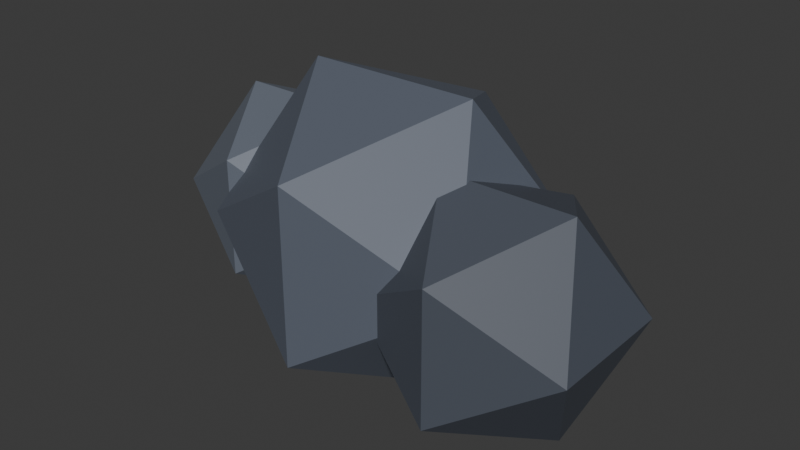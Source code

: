 # Source: storm_cloud.blend  (saved by Blender 5.3.31; exported with 4.5.12 LTS)
import bpy
from mathutils import Matrix  # noqa: F401  (used for matrix-valued properties, if any)

bpy.ops.wm.read_factory_settings(use_empty=True)
scene = bpy.context.scene
scene.name = 'FC Lightning cloud'

# ---- collections
col_collection = bpy.data.collections.new('Collection'); scene.collection.children.link(col_collection)
col_fc_asset = bpy.data.collections.new('FC_Asset'); scene.collection.children.link(col_fc_asset)
col_fc_helpers = bpy.data.collections.new('FC_Helpers'); scene.collection.children.link(col_fc_helpers)

# ---- materials (node trees are filled in below, after node groups)
mat_fc_vertexcolor = bpy.data.materials.new('FC_VertexColor')
mat_fc_vertexcolor.use_backface_culling = True
mat_fc_reference = bpy.data.materials.new('FC_Reference')
mat_fc_reference.diffuse_color = (0.55, 0.58, 0.65, 1.0)
mat_fc_label = bpy.data.materials.new('FC_Label')
mat_fc_label.diffuse_color = (0.95, 0.95, 0.95, 1.0)

# ---- material node trees
mat_fc_vertexcolor.use_nodes = True; mat_fc_vertexcolor.node_tree.nodes.clear()
_N = mat_fc_vertexcolor.node_tree.nodes; _L = mat_fc_vertexcolor.node_tree.links
n0 = _N.new('ShaderNodeBsdfPrincipled'); n0.name = 'Principled BSDF'; n0.location = (10, 300)
n0.inputs[2].default_value = 0.6
n0.inputs[10].default_value = 0.005
n1 = _N.new('ShaderNodeOutputMaterial'); n1.name = 'Material Output'; n1.location = (300, 300)
n2 = _N.new('ShaderNodeAttribute'); n2.name = 'Attribute'; n2.location = (-450, -30)
n2.attribute_name = 'Color'
_L.new(n0.outputs[0], n1.inputs[0])
_L.new(n2.outputs[0], n0.inputs[0])
n1.is_active_output = True
mat_fc_reference.use_nodes = True; mat_fc_reference.node_tree.nodes.clear()
_N = mat_fc_reference.node_tree.nodes; _L = mat_fc_reference.node_tree.links
n0 = _N.new('ShaderNodeBsdfPrincipled'); n0.name = 'Principled BSDF'; n0.location = (-200, 100)
n0.inputs[10].default_value = 0.005
n1 = _N.new('ShaderNodeOutputMaterial'); n1.name = 'Material Output'; n1.location = (200, 100)
_L.new(n0.outputs[0], n1.inputs[0])
n1.is_active_output = True
mat_fc_label.use_nodes = True; mat_fc_label.node_tree.nodes.clear()
_N = mat_fc_label.node_tree.nodes; _L = mat_fc_label.node_tree.links
n0 = _N.new('ShaderNodeBsdfPrincipled'); n0.name = 'Principled BSDF'; n0.location = (-200, 100)
n0.inputs[10].default_value = 0.005
n1 = _N.new('ShaderNodeOutputMaterial'); n1.name = 'Material Output'; n1.location = (200, 100)
_L.new(n0.outputs[0], n1.inputs[0])
n1.is_active_output = True

# ---- world
world_world = bpy.data.worlds.new('World'); scene.world = world_world
world_world.use_nodes = True; world_world.node_tree.nodes.clear()
_N = world_world.node_tree.nodes; _L = world_world.node_tree.links
n0 = _N.new('ShaderNodeOutputWorld'); n0.name = 'World Output'; n0.location = (200, 100)
n1 = _N.new('ShaderNodeBackground'); n1.name = 'Background'; n1.location = (-200, 100)
n1.inputs[0].default_value = (0.05088, 0.05088, 0.05088, 1.0)
_L.new(n1.outputs[0], n0.inputs[0])
n0.is_active_output = True
world_world.color = (0.05088, 0.05088, 0.05088)
world_world.sun_shadow_jitter_overblur = 0.0

# ---- meshes
me_mesh_0 = bpy.data.meshes.new('Mesh_0')
me_mesh_0.from_pydata([(-1.361, -0.8412, 0.0), (0.0, -1.361, 0.8412), (-0.8412, 0.0, 1.361), (0.0, -1.361, 0.8412), (0.8412, 0.0, 1.361), (-0.8412, 0.0, 1.361), (0.8412, 0.0, 1.361), (0.0, 1.361, 0.8412), (-0.8412, 0.0, 1.361), (0.0, 1.361, 0.8412), (-1.361, 0.8412, 0.0), (-0.8412, 0.0, 1.361), (-1.361, 0.8412, 0.0), (-1.361, -0.8412, 0.0), (-0.8412, 0.0, 1.361), (0.0, -1.361, 0.8412), (1.361, -0.8412, 0.0), (0.8412, 0.0, 1.361), (-1.361, -0.8412, 0.0), (0.0, -1.361, -0.8412), (0.0, -1.361, 0.8412), (-1.361, 0.8412, 0.0), (-0.8412, 0.0, -1.361), (-1.361, -0.8412, 0.0), (0.0, 1.361, 0.8412), (0.0, 1.361, -0.8412), (-1.361, 0.8412, 0.0), (0.8412, 0.0, 1.361), (1.361, 0.8412, 0.0), (0.0, 1.361, 0.8412), (1.361, -0.8412, 0.0), (0.0, -1.361, -0.8412), (0.8412, 0.0, -1.361), (0.0, -1.361, -0.8412), (-0.8412, 0.0, -1.361), (0.8412, 0.0, -1.361), (-0.8412, 0.0, -1.361), (0.0, 1.361, -0.8412), (0.8412, 0.0, -1.361), (0.0, 1.361, -0.8412), (1.361, 0.8412, 0.0), (0.8412, 0.0, -1.361), (1.361, 0.8412, 0.0), (1.361, -0.8412, 0.0), (0.8412, 0.0, -1.361), (1.361, -0.8412, 0.0), (0.0, -1.361, 0.8412), (0.0, -1.361, -0.8412), (0.0, -1.361, -0.8412), (-1.361, -0.8412, 0.0), (-0.8412, 0.0, -1.361), (-0.8412, 0.0, -1.361), (-1.361, 0.8412, 0.0), (0.0, 1.361, -0.8412), (0.0, 1.361, -0.8412), (0.0, 1.361, 0.8412), (1.361, 0.8412, 0.0), (1.361, 0.8412, 0.0), (0.8412, 0.0, 1.361), (1.361, -0.8412, 0.0), (0.3792, -0.9309, -0.2), (1.4, -1.321, 0.4309), (0.7691, -0.3, 0.8208), (1.4, -1.321, 0.4309), (2.031, -0.3, 0.8208), (0.7691, -0.3, 0.8208), (2.031, -0.3, 0.8208), (1.4, 0.7208, 0.4309), (0.7691, -0.3, 0.8208), (1.4, 0.7208, 0.4309), (0.3792, 0.3309, -0.2), (0.7691, -0.3, 0.8208), (0.3792, 0.3309, -0.2), (0.3792, -0.9309, -0.2), (0.7691, -0.3, 0.8208), (1.4, -1.321, 0.4309), (2.421, -0.9309, -0.2), (2.031, -0.3, 0.8208), (0.3792, -0.9309, -0.2), (1.4, -1.321, -0.8309), (1.4, -1.321, 0.4309), (0.3792, 0.3309, -0.2), (0.7691, -0.3, -1.221), (0.3792, -0.9309, -0.2), (1.4, 0.7208, 0.4309), (1.4, 0.7208, -0.8309), (0.3792, 0.3309, -0.2), (2.031, -0.3, 0.8208), (2.421, 0.3309, -0.2), (1.4, 0.7208, 0.4309), (2.421, -0.9309, -0.2), (1.4, -1.321, -0.8309), (2.031, -0.3, -1.221), (1.4, -1.321, -0.8309), (0.7691, -0.3, -1.221), (2.031, -0.3, -1.221), (0.7691, -0.3, -1.221), (1.4, 0.7208, -0.8309), (2.031, -0.3, -1.221), (1.4, 0.7208, -0.8309), (2.421, 0.3309, -0.2), (2.031, -0.3, -1.221), (2.421, 0.3309, -0.2), (2.421, -0.9309, -0.2), (2.031, -0.3, -1.221), (2.421, -0.9309, -0.2), (1.4, -1.321, 0.4309), (1.4, -1.321, -0.8309), (1.4, -1.321, -0.8309), (0.3792, -0.9309, -0.2), (0.7691, -0.3, -1.221), (0.7691, -0.3, -1.221), (0.3792, 0.3309, -0.2), (1.4, 0.7208, -0.8309), (1.4, 0.7208, -0.8309), (1.4, 0.7208, 0.4309), (2.421, 0.3309, -0.2), (2.421, 0.3309, -0.2), (2.031, -0.3, 0.8208), (2.421, -0.9309, -0.2), (-2.236, -0.3783, -0.1), (-1.3, -0.7357, 0.4783), (-1.878, 0.2, 0.8357), (-1.3, -0.7357, 0.4783), (-0.7217, 0.2, 0.8357), (-1.878, 0.2, 0.8357), (-0.7217, 0.2, 0.8357), (-1.3, 1.136, 0.4783), (-1.878, 0.2, 0.8357), (-1.3, 1.136, 0.4783), (-2.236, 0.7783, -0.1), (-1.878, 0.2, 0.8357), (-2.236, 0.7783, -0.1), (-2.236, -0.3783, -0.1), (-1.878, 0.2, 0.8357), (-1.3, -0.7357, 0.4783), (-0.3643, -0.3783, -0.1), (-0.7217, 0.2, 0.8357), (-2.236, -0.3783, -0.1), (-1.3, -0.7357, -0.6783), (-1.3, -0.7357, 0.4783), (-2.236, 0.7783, -0.1), (-1.878, 0.2, -1.036), (-2.236, -0.3783, -0.1), (-1.3, 1.136, 0.4783), (-1.3, 1.136, -0.6783), (-2.236, 0.7783, -0.1), (-0.7217, 0.2, 0.8357), (-0.3643, 0.7783, -0.1), (-1.3, 1.136, 0.4783), (-0.3643, -0.3783, -0.1), (-1.3, -0.7357, -0.6783), (-0.7217, 0.2, -1.036), (-1.3, -0.7357, -0.6783), (-1.878, 0.2, -1.036), (-0.7217, 0.2, -1.036), (-1.878, 0.2, -1.036), (-1.3, 1.136, -0.6783), (-0.7217, 0.2, -1.036), (-1.3, 1.136, -0.6783), (-0.3643, 0.7783, -0.1), (-0.7217, 0.2, -1.036), (-0.3643, 0.7783, -0.1), (-0.3643, -0.3783, -0.1), (-0.7217, 0.2, -1.036), (-0.3643, -0.3783, -0.1), (-1.3, -0.7357, 0.4783), (-1.3, -0.7357, -0.6783), (-1.3, -0.7357, -0.6783), (-2.236, -0.3783, -0.1), (-1.878, 0.2, -1.036), (-1.878, 0.2, -1.036), (-2.236, 0.7783, -0.1), (-1.3, 1.136, -0.6783), (-1.3, 1.136, -0.6783), (-1.3, 1.136, 0.4783), (-0.3643, 0.7783, -0.1), (-0.3643, 0.7783, -0.1), (-0.7217, 0.2, 0.8357), (-0.3643, -0.3783, -0.1)], [], [(0, 1, 2), (3, 4, 5), (6, 7, 8), (9, 10, 11), (12, 13, 14), (15, 16, 17), (18, 19, 20), (21, 22, 23), (24, 25, 26), (27, 28, 29), (30, 31, 32), (33, 34, 35), (36, 37, 38), (39, 40, 41), (42, 43, 44), (45, 46, 47), (48, 49, 50), (51, 52, 53), (54, 55, 56), (57, 58, 59), (60, 61, 62), (63, 64, 65), (66, 67, 68), (69, 70, 71), (72, 73, 74), (75, 76, 77), (78, 79, 80), (81, 82, 83), (84, 85, 86), (87, 88, 89), (90, 91, 92), (93, 94, 95), (96, 97, 98), (99, 100, 101), (102, 103, 104), (105, 106, 107), (108, 109, 110), (111, 112, 113), (114, 115, 116), (117, 118, 119), (120, 121, 122), (123, 124, 125), (126, 127, 128), (129, 130, 131), (132, 133, 134), (135, 136, 137), (138, 139, 140), (141, 142, 143), (144, 145, 146), (147, 148, 149), (150, 151, 152), (153, 154, 155), (156, 157, 158), (159, 160, 161), (162, 163, 164), (165, 166, 167), (168, 169, 170), (171, 172, 173), (174, 175, 176), (177, 178, 179)])
_ca = me_mesh_0.color_attributes.new('Color', 'BYTE_COLOR', 'CORNER')
_ca.data.foreach_set('color', [0.107, 0.1248, 0.162, 1.0, 0.107, 0.1248, 0.162, 1.0, 0.107, 0.1248, 0.162, 1.0, 0.107, 0.1248, 0.162, 1.0, 0.107, 0.1248, 0.162, 1.0, 0.107, 0.1248, 0.162, 1.0, 0.107, 0.1248, 0.162, 1.0, 0.107, 0.1248, 0.162, 1.0, 0.107, 0.1248, 0.162, 1.0, 0.107, 0.1248, 0.162, 1.0, 0.107, 0.1248, 0.162, 1.0, 0.107, 0.1248, 0.162, 1.0, 0.107, 0.1248, 0.162, 1.0, 0.107, 0.1248, 0.162, 1.0, 0.107, 0.1248, 0.162, 1.0, 0.107, 0.1248, 0.162, 1.0, 0.107, 0.1248, 0.162, 1.0, 0.107, 0.1248, 0.162, 1.0, 0.107, 0.1248, 0.162, 1.0, 0.107, 0.1248, 0.162, 1.0, 0.107, 0.1248, 0.162, 1.0, 0.107, 0.1248, 0.162, 1.0, 0.107, 0.1248, 0.162, 1.0, 0.107, 0.1248, 0.162, 1.0, 0.107, 0.1248, 0.162, 1.0, 0.107, 0.1248, 0.162, 1.0, 0.107, 0.1248, 0.162, 1.0, 0.107, 0.1248, 0.162, 1.0, 0.107, 0.1248, 0.162, 1.0, 0.107, 0.1248, 0.162, 1.0, 0.107, 0.1248, 0.162, 1.0, 0.107, 0.1248, 0.162, 1.0, 0.107, 0.1248, 0.162, 1.0, 0.107, 0.1248, 0.162, 1.0, 0.107, 0.1248, 0.162, 1.0, 0.107, 0.1248, 0.162, 1.0, 0.107, 0.1248, 0.162, 1.0, 0.107, 0.1248, 0.162, 1.0, 0.107, 0.1248, 0.162, 1.0, 0.107, 0.1248, 0.162, 1.0, 0.107, 0.1248, 0.162, 1.0, 0.107, 0.1248, 0.162, 1.0, 0.107, 0.1248, 0.162, 1.0, 0.107, 0.1248, 0.162, 1.0, 0.107, 0.1248, 0.162, 1.0, 0.107, 0.1248, 0.162, 1.0, 0.107, 0.1248, 0.162, 1.0, 0.107, 0.1248, 0.162, 1.0, 0.107, 0.1248, 0.162, 1.0, 0.107, 0.1248, 0.162, 1.0, 0.107, 0.1248, 0.162, 1.0, 0.107, 0.1248, 0.162, 1.0, 0.107, 0.1248, 0.162, 1.0, 0.107, 0.1248, 0.162, 1.0, 0.107, 0.1248, 0.162, 1.0, 0.107, 0.1248, 0.162, 1.0, 0.107, 0.1248, 0.162, 1.0, 0.107, 0.1248, 0.162, 1.0, 0.107, 0.1248, 0.162, 1.0, 0.107, 0.1248, 0.162, 1.0, 0.07421, 0.0865, 0.1119, 1.0, 0.07421, 0.0865, 0.1119, 1.0, 0.07421, 0.0865, 0.1119, 1.0, 0.07421, 0.0865, 0.1119, 1.0, 0.07421, 0.0865, 0.1119, 1.0, 0.07421, 0.0865, 0.1119, 1.0, 0.07421, 0.0865, 0.1119, 1.0, 0.07421, 0.0865, 0.1119, 1.0, 0.07421, 0.0865, 0.1119, 1.0, 0.07421, 0.0865, 0.1119, 1.0, 0.07421, 0.0865, 0.1119, 1.0, 0.07421, 0.0865, 0.1119, 1.0, 0.07421, 0.0865, 0.1119, 1.0, 0.07421, 0.0865, 0.1119, 1.0, 0.07421, 0.0865, 0.1119, 1.0, 0.07421, 0.0865, 0.1119, 1.0, 0.07421, 0.0865, 0.1119, 1.0, 0.07421, 0.0865, 0.1119, 1.0, 0.07421, 0.0865, 0.1119, 1.0, 0.07421, 0.0865, 0.1119, 1.0, 0.07421, 0.0865, 0.1119, 1.0, 0.07421, 0.0865, 0.1119, 1.0, 0.07421, 0.0865, 0.1119, 1.0, 0.07421, 0.0865, 0.1119, 1.0, 0.07421, 0.0865, 0.1119, 1.0, 0.07421, 0.0865, 0.1119, 1.0, 0.07421, 0.0865, 0.1119, 1.0, 0.07421, 0.0865, 0.1119, 1.0, 0.07421, 0.0865, 0.1119, 1.0, 0.07421, 0.0865, 0.1119, 1.0, 0.07421, 0.0865, 0.1119, 1.0, 0.07421, 0.0865, 0.1119, 1.0, 0.07421, 0.0865, 0.1119, 1.0, 0.07421, 0.0865, 0.1119, 1.0, 0.07421, 0.0865, 0.1119, 1.0, 0.07421, 0.0865, 0.1119, 1.0, 0.07421, 0.0865, 0.1119, 1.0, 0.07421, 0.0865, 0.1119, 1.0, 0.07421, 0.0865, 0.1119, 1.0, 0.07421, 0.0865, 0.1119, 1.0, 0.07421, 0.0865, 0.1119, 1.0, 0.07421, 0.0865, 0.1119, 1.0, 0.07421, 0.0865, 0.1119, 1.0, 0.07421, 0.0865, 0.1119, 1.0, 0.07421, 0.0865, 0.1119, 1.0, 0.07421, 0.0865, 0.1119, 1.0, 0.07421, 0.0865, 0.1119, 1.0, 0.07421, 0.0865, 0.1119, 1.0, 0.07421, 0.0865, 0.1119, 1.0, 0.07421, 0.0865, 0.1119, 1.0, 0.07421, 0.0865, 0.1119, 1.0, 0.07421, 0.0865, 0.1119, 1.0, 0.07421, 0.0865, 0.1119, 1.0, 0.07421, 0.0865, 0.1119, 1.0, 0.07421, 0.0865, 0.1119, 1.0, 0.07421, 0.0865, 0.1119, 1.0, 0.07421, 0.0865, 0.1119, 1.0, 0.07421, 0.0865, 0.1119, 1.0, 0.07421, 0.0865, 0.1119, 1.0, 0.07421, 0.0865, 0.1119, 1.0, 0.1329, 0.1529, 0.1912, 1.0, 0.1329, 0.1529, 0.1912, 1.0, 0.1329, 0.1529, 0.1912, 1.0, 0.1329, 0.1529, 0.1912, 1.0, 0.1329, 0.1529, 0.1912, 1.0, 0.1329, 0.1529, 0.1912, 1.0, 0.1329, 0.1529, 0.1912, 1.0, 0.1329, 0.1529, 0.1912, 1.0, 0.1329, 0.1529, 0.1912, 1.0, 0.1329, 0.1529, 0.1912, 1.0, 0.1329, 0.1529, 0.1912, 1.0, 0.1329, 0.1529, 0.1912, 1.0, 0.1329, 0.1529, 0.1912, 1.0, 0.1329, 0.1529, 0.1912, 1.0, 0.1329, 0.1529, 0.1912, 1.0, 0.1329, 0.1529, 0.1912, 1.0, 0.1329, 0.1529, 0.1912, 1.0, 0.1329, 0.1529, 0.1912, 1.0, 0.1329, 0.1529, 0.1912, 1.0, 0.1329, 0.1529, 0.1912, 1.0, 0.1329, 0.1529, 0.1912, 1.0, 0.1329, 0.1529, 0.1912, 1.0, 0.1329, 0.1529, 0.1912, 1.0, 0.1329, 0.1529, 0.1912, 1.0, 0.1329, 0.1529, 0.1912, 1.0, 0.1329, 0.1529, 0.1912, 1.0, 0.1329, 0.1529, 0.1912, 1.0, 0.1329, 0.1529, 0.1912, 1.0, 0.1329, 0.1529, 0.1912, 1.0, 0.1329, 0.1529, 0.1912, 1.0, 0.1329, 0.1529, 0.1912, 1.0, 0.1329, 0.1529, 0.1912, 1.0, 0.1329, 0.1529, 0.1912, 1.0, 0.1329, 0.1529, 0.1912, 1.0, 0.1329, 0.1529, 0.1912, 1.0, 0.1329, 0.1529, 0.1912, 1.0, 0.1329, 0.1529, 0.1912, 1.0, 0.1329, 0.1529, 0.1912, 1.0, 0.1329, 0.1529, 0.1912, 1.0, 0.1329, 0.1529, 0.1912, 1.0, 0.1329, 0.1529, 0.1912, 1.0, 0.1329, 0.1529, 0.1912, 1.0, 0.1329, 0.1529, 0.1912, 1.0, 0.1329, 0.1529, 0.1912, 1.0, 0.1329, 0.1529, 0.1912, 1.0, 0.1329, 0.1529, 0.1912, 1.0, 0.1329, 0.1529, 0.1912, 1.0, 0.1329, 0.1529, 0.1912, 1.0, 0.1329, 0.1529, 0.1912, 1.0, 0.1329, 0.1529, 0.1912, 1.0, 0.1329, 0.1529, 0.1912, 1.0, 0.1329, 0.1529, 0.1912, 1.0, 0.1329, 0.1529, 0.1912, 1.0, 0.1329, 0.1529, 0.1912, 1.0, 0.1329, 0.1529, 0.1912, 1.0, 0.1329, 0.1529, 0.1912, 1.0, 0.1329, 0.1529, 0.1912, 1.0, 0.1329, 0.1529, 0.1912, 1.0, 0.1329, 0.1529, 0.1912, 1.0, 0.1329, 0.1529, 0.1912, 1.0])
me_mesh_0.materials.append(mat_fc_vertexcolor)
me_mesh_0.update()
me_fc_ref_person = bpy.data.meshes.new('FC_REF_person')
me_fc_ref_person.from_pydata([(0.03, -0.1, 0.0), (0.21, -0.1, 0.0), (0.21, 0.1, 0.0), (0.03, 0.1, 0.0), (0.03, -0.1, 0.85), (0.21, -0.1, 0.85), (0.21, 0.1, 0.85), (0.03, 0.1, 0.85), (-0.21, -0.1, 0.0), (-0.03, -0.1, 0.0), (-0.03, 0.1, 0.0), (-0.21, 0.1, 0.0), (-0.21, -0.1, 0.85), (-0.03, -0.1, 0.85), (-0.03, 0.1, 0.85), (-0.21, 0.1, 0.85), (-0.25, -0.15, 0.85), (0.25, -0.15, 0.85), (0.25, 0.15, 0.85), (-0.25, 0.15, 0.85), (-0.25, -0.15, 1.49), (0.25, -0.15, 1.49), (0.25, 0.15, 1.49), (-0.25, 0.15, 1.49), (0.26, -0.075, 0.87), (0.4, -0.075, 0.87), (0.4, 0.075, 0.87), (0.26, 0.075, 0.87), (0.26, -0.075, 1.49), (0.4, -0.075, 1.49), (0.4, 0.075, 1.49), (0.26, 0.075, 1.49), (-0.4, -0.075, 0.87), (-0.26, -0.075, 0.87), (-0.26, 0.075, 0.87), (-0.4, 0.075, 0.87), (-0.4, -0.075, 1.49), (-0.26, -0.075, 1.49), (-0.26, 0.075, 1.49), (-0.4, 0.075, 1.49), (-0.22, -0.22, 1.49), (0.22, -0.22, 1.49), (0.22, 0.22, 1.49), (-0.22, 0.22, 1.49), (-0.22, -0.22, 1.93), (0.22, -0.22, 1.93), (0.22, 0.22, 1.93), (-0.22, 0.22, 1.93)], [], [(0, 3, 2, 1), (4, 5, 6, 7), (0, 1, 5, 4), (1, 2, 6, 5), (2, 3, 7, 6), (3, 0, 4, 7), (8, 11, 10, 9), (12, 13, 14, 15), (8, 9, 13, 12), (9, 10, 14, 13), (10, 11, 15, 14), (11, 8, 12, 15), (16, 19, 18, 17), (20, 21, 22, 23), (16, 17, 21, 20), (17, 18, 22, 21), (18, 19, 23, 22), (19, 16, 20, 23), (24, 27, 26, 25), (28, 29, 30, 31), (24, 25, 29, 28), (25, 26, 30, 29), (26, 27, 31, 30), (27, 24, 28, 31), (32, 35, 34, 33), (36, 37, 38, 39), (32, 33, 37, 36), (33, 34, 38, 37), (34, 35, 39, 38), (35, 32, 36, 39), (40, 43, 42, 41), (44, 45, 46, 47), (40, 41, 45, 44), (41, 42, 46, 45), (42, 43, 47, 46), (43, 40, 44, 47)])
me_fc_ref_person.materials.append(mat_fc_reference)
me_fc_ref_person.update()

# ---- curves / text
txt_label_title = bpy.data.curves.new('LABEL title', 'FONT')
txt_label_title.dimensions = '2D'
txt_label_title.body = 'Lightning cloud  ·  assets/storm_cloud.glb'
txt_label_title.materials.append(mat_fc_label)
txt_label_title.size = 0.28
txt_label_title.space_line = 1.25
txt_label_notes = bpy.data.curves.new('LABEL notes', 'FONT')
txt_label_notes.dimensions = '2D'
txt_label_notes.body = 'Visual only. Keep it about this size; gameplay sizes\nare fixed in code.'
txt_label_notes.materials.append(mat_fc_label)
txt_label_notes.size = 0.12
txt_label_notes.space_line = 1.25

# ---- objects
ob_body = bpy.data.objects.new('body', me_mesh_0)
ob_storm_cloud = bpy.data.objects.new('storm_cloud', None)
ob_front__game_forward = bpy.data.objects.new('FRONT (game forward)', None)
ob_ref_person_1_75_m = bpy.data.objects.new('REF person 1.75 m', me_fc_ref_person)
ob_label_title = bpy.data.objects.new('LABEL title', txt_label_title)
ob_label_notes = bpy.data.objects.new('LABEL notes', txt_label_notes)

# ---- transforms, parenting, visibility, modifiers, constraints
ob_body.parent = ob_storm_cloud
ob_body.location = (0.0, 0.0, 0.0)
ob_body.rotation_mode = 'QUATERNION'
ob_body.rotation_quaternion = (1.0, 0.0, 0.0, 0.0)
ob_storm_cloud.location = (0.0, 0.0, 0.0)
ob_storm_cloud.rotation_mode = 'QUATERNION'
ob_storm_cloud.rotation_quaternion = (1.0, 0.0, 0.0, 0.0)
ob_storm_cloud.empty_display_size = 0.4
ob_storm_cloud.show_name = True
ob_storm_cloud.show_in_front = True
ob_front__game_forward.location = (0.0, 0.0, 0.02)
ob_front__game_forward.rotation_euler = (1.571, 0.0, 0.0)
ob_front__game_forward.empty_display_type = 'SINGLE_ARROW'
ob_front__game_forward.empty_display_size = 1.633
ob_front__game_forward.hide_select = True
ob_front__game_forward.show_name = True
ob_front__game_forward.show_in_front = True
ob_ref_person_1_75_m.location = (3.321, 0.0, 0.0)
ob_ref_person_1_75_m.color = (0.55, 0.58, 0.65, 1.0)
ob_ref_person_1_75_m.hide_select = True
ob_ref_person_1_75_m.hide_render = True
ob_ref_person_1_75_m.display_type = 'SOLID'
ob_ref_person_1_75_m.show_name = True
ob_label_title.location = (-2.236, 3.361, 2.7)
ob_label_title.rotation_euler = (1.571, 0.0, 0.0)
ob_label_title.color = (1.0, 0.8, 0.25, 1.0)
ob_label_title.hide_select = True
ob_label_title.hide_render = True
ob_label_notes.location = (-2.236, 3.361, 2.4)
ob_label_notes.rotation_euler = (1.571, 0.0, 0.0)
ob_label_notes.color = (0.95, 0.95, 0.95, 1.0)
ob_label_notes.hide_select = True
ob_label_notes.hide_render = True

# ---- collection membership
col_fc_asset.objects.link(ob_body)
col_fc_asset.objects.link(ob_storm_cloud)
col_fc_helpers.objects.link(ob_front__game_forward)
col_fc_helpers.objects.link(ob_ref_person_1_75_m)
col_fc_helpers.objects.link(ob_label_title)
col_fc_helpers.objects.link(ob_label_notes)

# ---- scene / render settings (as saved in the file)
scene.frame_start = 1; scene.frame_end = 250; scene.frame_set(1)
scene.render.engine = 'BLENDER_EEVEE_NEXT'
scene.render.bake_bias = 0.0
scene.render.bake_samples = 0
scene.render.compositor_device = 'GPU'
scene.eevee.use_volume_custom_range = False
scene.eevee.fast_gi_thickness_near = 0.1
scene.eevee.fast_gi_thickness_far = 0.0
scene.eevee.ray_tracing_options.screen_trace_thickness = 0.1
bpy.context.view_layer.update()

# ---- added for rendering (the .blend has no active camera and no usable light): camera, sun
cam_auto = bpy.data.cameras.new('AutoCamera')
cam_auto.lens = 50.0
cam_auto.sensor_width = 36.0
cam_auto.clip_end = 1000.0
ob_auto_camera = bpy.data.objects.new('AutoCamera', cam_auto)
scene.collection.objects.link(ob_auto_camera)
ob_auto_camera.location = (5.68248, -6.70794, 4.47196)
ob_auto_camera.rotation_euler = (1.09748, -7.21219e-08, 0.694738)
scene.camera = ob_auto_camera
light_auto_sun = bpy.data.lights.new('AutoSun', 'SUN')
light_auto_sun.energy = 3.0
light_auto_sun.angle = 0.0523599
ob_auto_sun = bpy.data.objects.new('AutoSun', light_auto_sun)
scene.collection.objects.link(ob_auto_sun)
ob_auto_sun.rotation_euler = (0.872665, 0.174533, 0.523599)
bpy.context.view_layer.update()
